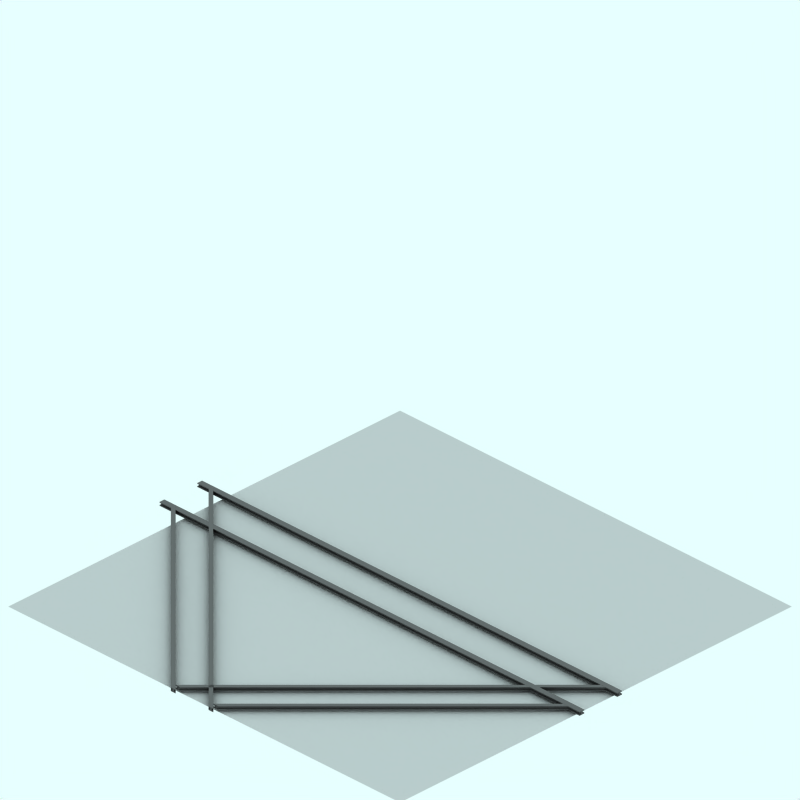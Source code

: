 # Source: tram.esw.blend  (saved by Blender 2.48.1; exported with 4.5.12 LTS)
import bpy
from mathutils import Matrix  # noqa: F401  (used for matrix-valued properties, if any)

bpy.ops.wm.read_factory_settings(use_empty=True)
scene = bpy.context.scene
scene.name = 'Scene'

# ---- collections
col_collection_1 = bpy.data.collections.new('Collection 1'); scene.collection.children.link(col_collection_1)
col_collection_2 = bpy.data.collections.new('Collection 2'); scene.collection.children.link(col_collection_2)
col_collection_2.hide_render = True
col_collection_2.hide_viewport = True
col_collection_3 = bpy.data.collections.new('Collection 3'); scene.collection.children.link(col_collection_3)
col_collection_3.hide_render = True
col_collection_3.hide_viewport = True

# ---- materials (node trees are filled in below, after node groups)
mat_rail = bpy.data.materials.new('Rail')
mat_rail.alpha_threshold = 0.0
mat_rail.preview_render_type = 'FLAT'
mat_rail.diffuse_color = (0.3382, 0.3382, 0.3382, 1.0)
mat_rail.roughness = 0.5
mat_rail.line_color = (0.0, 0.0, 0.0, 1.0)
mat_railtop = bpy.data.materials.new('RailTop')
mat_railtop.alpha_threshold = 0.0
mat_railtop.preview_render_type = 'FLAT'
mat_railtop.diffuse_color = (0.4254, 0.4237, 0.4237, 1.0)
mat_railtop.roughness = 0.5
mat_railtop.line_color = (0.0, 0.0, 0.0, 1.0)
mat_transparent_001 = bpy.data.materials.new('Transparent.001')
mat_transparent_001.alpha_threshold = 0.0
mat_transparent_001.preview_render_type = 'FLAT'
mat_transparent_001.roughness = 0.5

# ---- material node trees

# ---- world
world_world = bpy.data.worlds.new('World'); scene.world = world_world
world_world.color = (0.9059, 1.0, 1.0)
world_world.use_sun_shadow = False
world_world.sun_shadow_jitter_overblur = 0.0
world_world.cycles.sampling_method = 'MANUAL'
world_world.cycles.sample_map_resolution = 256

# ---- cameras
cam_camera_001 = bpy.data.cameras.new('Camera.001')
cam_camera_001.type = 'ORTHO'
cam_camera_001.passepartout_alpha = 0.2
cam_camera_001.clip_end = 100.0
cam_camera_001.lens = 35.0
cam_camera_001.ortho_scale = 12.0
cam_camera_001.display_size = 5.91
cam_camera_001.show_passepartout = False
cam_camera_001.show_safe_areas = True
cam_camera_001.dof.focus_distance = 0.0
cam_camera_001.dof.aperture_fstop = 128.0

# ---- lights
light_lamp = bpy.data.lights.new('Lamp', 'SUN')
light_lamp.transmission_factor = 0.0
light_lamp.angle = 1.571
light_lamp.energy = 0.028
light_lamp.shadow_buffer_clip_start = 0.5
light_lamp.shadow_soft_size = 1.0
light_lamp.shadow_cascade_max_distance = 1000.0
light_lamp.cycles.use_multiple_importance_sampling = False

# ---- meshes
me_cube_172 = bpy.data.meshes.new('Cube.172')
me_cube_172.from_pydata([(-0.4, 0.34, -4.36), (-0.4, 0.32, -4.36), (-0.5, 0.32, -4.36), (-0.5, 0.34, -4.36), (-0.4333, 0.34, -4.36), (-0.4667, 0.34, -4.36), (-0.4667, 0.4, -4.36), (-0.4333, 0.4, -4.36), (-0.5, 0.4, -4.36), (-0.5, 0.42, -4.36), (-0.4, 0.42, -4.36), (-0.4, 0.4, -4.36), (-4.31, 0.4, -0.45), (-4.31, 0.42, -0.45), (-4.31, 0.42, -0.55), (-4.31, 0.4, -0.55), (-4.31, 0.4, -0.4833), (-4.31, 0.4, -0.5166), (-4.31, 0.34, -0.5166), (-4.31, 0.34, -0.4833), (-4.31, 0.34, -0.55), (-4.31, 0.32, -0.55), (-4.31, 0.32, -0.45), (-4.31, 0.34, -0.45)], [], [(4, 5, 2, 1), (0, 4, 1), (5, 3, 2), (5, 4, 7, 6), (6, 8, 9), (11, 7, 10), (7, 6, 9, 10), (8, 6, 17, 15), (7, 11, 12, 16), (11, 10, 13, 12), (10, 9, 14, 13), (9, 8, 15, 14), (7, 4, 19, 16), (5, 6, 17, 18), (3, 5, 18, 20), (4, 0, 23, 19), (2, 3, 20, 21), (1, 2, 21, 22), (0, 1, 22, 23), (21, 18, 19, 22), (22, 19, 23), (21, 20, 18), (16, 19, 18, 17), (14, 15, 17), (13, 16, 12), (14, 17, 16, 13)])
me_cube_172.polygons.foreach_set('material_index', [0, 0, 0, 0, 0, 0, 0, 0, 0, 0, 1, 0, 0, 0, 0, 0, 0, 0, 0, 0, 0, 0, 0, 0, 0, 0])
me_cube_172.materials.append(mat_rail)
me_cube_172.materials.append(mat_railtop)
me_cube_172.use_remesh_preserve_volume = False
me_cube_172.use_remesh_preserve_attributes = False
me_cube_172.use_mirror_vertex_groups = False
me_cube_172.update()
me_cube_171 = bpy.data.meshes.new('Cube.171')
me_cube_171.from_pydata([(0.4, 0.34, -4.36), (0.4, 0.32, -4.36), (0.3, 0.32, -4.36), (0.3, 0.34, -4.36), (0.3667, 0.34, -4.36), (0.3333, 0.34, -4.36), (0.3333, 0.4, -4.36), (0.3667, 0.4, -4.36), (0.3, 0.4, -4.36), (0.3, 0.42, -4.36), (0.4, 0.42, -4.36), (0.4, 0.4, -4.36), (-4.31, 0.4, 0.35), (-4.31, 0.42, 0.35), (-4.31, 0.42, 0.25), (-4.31, 0.4, 0.25), (-4.31, 0.4, 0.3167), (-4.31, 0.4, 0.2834), (-4.31, 0.34, 0.2834), (-4.31, 0.34, 0.3167), (-4.31, 0.34, 0.25), (-4.31, 0.32, 0.25), (-4.31, 0.32, 0.35), (-4.31, 0.34, 0.35)], [], [(4, 5, 2, 1), (0, 4, 1), (5, 3, 2), (5, 4, 7, 6), (6, 8, 9), (11, 7, 10), (7, 6, 9, 10), (8, 6, 17, 15), (7, 11, 12, 16), (11, 10, 13, 12), (10, 9, 14, 13), (9, 8, 15, 14), (7, 4, 19, 16), (5, 6, 17, 18), (3, 5, 18, 20), (4, 0, 23, 19), (2, 3, 20, 21), (1, 2, 21, 22), (0, 1, 22, 23), (21, 18, 19, 22), (22, 19, 23), (21, 20, 18), (16, 19, 18, 17), (14, 15, 17), (13, 16, 12), (14, 17, 16, 13)])
me_cube_171.polygons.foreach_set('material_index', [0, 0, 0, 0, 0, 0, 0, 0, 0, 0, 1, 0, 0, 0, 0, 0, 0, 0, 0, 0, 0, 0, 0, 0, 0, 0])
me_cube_171.materials.append(mat_rail)
me_cube_171.materials.append(mat_railtop)
me_cube_171.use_remesh_preserve_volume = False
me_cube_171.use_remesh_preserve_attributes = False
me_cube_171.use_mirror_vertex_groups = False
me_cube_171.update()
me_cube_117 = bpy.data.meshes.new('Cube.117')
me_cube_117.from_pydata([(0.5, 0.34, 4.26), (0.5, 0.32, 4.26), (0.4, 0.32, 4.26), (0.4, 0.34, 4.26), (0.4667, 0.34, 4.26), (0.4333, 0.34, 4.26), (0.4333, 0.4, 4.26), (0.4667, 0.4, 4.26), (0.4, 0.4, 4.26), (0.4, 0.42, 4.26), (0.5, 0.42, 4.26), (0.5, 0.4, 4.26), (-4.11, 0.4, -0.35), (-4.11, 0.42, -0.35), (-4.11, 0.42, -0.25), (-4.11, 0.4, -0.25), (-4.11, 0.4, -0.3166), (-4.11, 0.4, -0.2833), (-4.11, 0.34, -0.2833), (-4.11, 0.34, -0.3166), (-4.11, 0.34, -0.25), (-4.11, 0.32, -0.25), (-4.11, 0.32, -0.35), (-4.11, 0.34, -0.35)], [], [(4, 5, 2, 1), (0, 4, 1), (5, 3, 2), (5, 4, 7, 6), (6, 8, 9), (11, 7, 10), (7, 6, 9, 10), (8, 6, 17, 15), (7, 11, 12, 16), (11, 10, 13, 12), (10, 9, 14, 13), (9, 8, 15, 14), (7, 4, 19, 16), (5, 6, 17, 18), (3, 5, 18, 20), (4, 0, 23, 19), (2, 3, 20, 21), (1, 2, 21, 22), (0, 1, 22, 23), (21, 18, 19, 22), (22, 19, 23), (21, 20, 18), (16, 19, 18, 17), (14, 15, 17), (13, 16, 12), (14, 17, 16, 13)])
me_cube_117.polygons.foreach_set('material_index', [0, 0, 0, 0, 0, 0, 0, 0, 0, 0, 1, 0, 0, 0, 0, 0, 0, 0, 0, 0, 0, 0, 0, 0, 0, 0])
me_cube_117.materials.append(mat_rail)
me_cube_117.materials.append(mat_railtop)
me_cube_117.use_remesh_preserve_volume = False
me_cube_117.use_remesh_preserve_attributes = False
me_cube_117.use_mirror_vertex_groups = False
me_cube_117.update()
me_cube_118 = bpy.data.meshes.new('Cube.118')
me_cube_118.from_pydata([(-0.3, 0.34, 4.26), (-0.3, 0.32, 4.26), (-0.4, 0.32, 4.26), (-0.4, 0.34, 4.26), (-0.3333, 0.34, 4.26), (-0.3667, 0.34, 4.26), (-0.3667, 0.4, 4.26), (-0.3333, 0.4, 4.26), (-0.4, 0.4, 4.26), (-0.4, 0.42, 4.26), (-0.3, 0.42, 4.26), (-0.3, 0.4, 4.26), (-4.11, 0.4, 0.45), (-4.11, 0.42, 0.45), (-4.11, 0.42, 0.55), (-4.11, 0.4, 0.55), (-4.11, 0.4, 0.4834), (-4.11, 0.4, 0.5167), (-4.11, 0.34, 0.5167), (-4.11, 0.34, 0.4834), (-4.11, 0.34, 0.55), (-4.11, 0.32, 0.55), (-4.11, 0.32, 0.45), (-4.11, 0.34, 0.45)], [], [(4, 5, 2, 1), (0, 4, 1), (5, 3, 2), (5, 4, 7, 6), (6, 8, 9), (11, 7, 10), (7, 6, 9, 10), (8, 6, 17, 15), (7, 11, 12, 16), (11, 10, 13, 12), (10, 9, 14, 13), (9, 8, 15, 14), (7, 4, 19, 16), (5, 6, 17, 18), (3, 5, 18, 20), (4, 0, 23, 19), (2, 3, 20, 21), (1, 2, 21, 22), (0, 1, 22, 23), (21, 18, 19, 22), (22, 19, 23), (21, 20, 18), (16, 19, 18, 17), (14, 15, 17), (13, 16, 12), (14, 17, 16, 13)])
me_cube_118.polygons.foreach_set('material_index', [0, 0, 0, 0, 0, 0, 0, 0, 0, 0, 1, 0, 0, 0, 0, 0, 0, 0, 0, 0, 0, 0, 0, 0, 0, 0])
me_cube_118.materials.append(mat_rail)
me_cube_118.materials.append(mat_railtop)
me_cube_118.use_remesh_preserve_volume = False
me_cube_118.use_remesh_preserve_attributes = False
me_cube_118.use_mirror_vertex_groups = False
me_cube_118.update()
me_cube_078 = bpy.data.meshes.new('Cube.078')
me_cube_078.from_pydata([(-0.25, 0.34, 4.55), (-0.25, 0.32, 4.55), (-0.35, 0.32, 4.55), (-0.35, 0.34, 4.55), (-0.2833, 0.34, 4.55), (-0.3167, 0.34, 4.55), (-0.3167, 0.4, 4.55), (-0.2833, 0.4, 4.55), (-0.35, 0.4, 4.55), (-0.35, 0.42, 4.55), (-0.25, 0.42, 4.55), (-0.25, 0.4, 4.55), (-0.25, 0.4, -4.36), (-0.25, 0.42, -4.36), (-0.35, 0.42, -4.36), (-0.35, 0.4, -4.36), (-0.2833, 0.4, -4.36), (-0.3167, 0.4, -4.36), (-0.3167, 0.34, -4.36), (-0.2833, 0.34, -4.36), (-0.35, 0.34, -4.36), (-0.35, 0.32, -4.36), (-0.25, 0.32, -4.36), (-0.25, 0.34, -4.36)], [], [(4, 5, 2, 1), (0, 4, 1), (5, 3, 2), (5, 4, 7, 6), (6, 8, 9), (11, 7, 10), (7, 6, 9, 10), (8, 6, 17, 15), (7, 11, 12, 16), (11, 10, 13, 12), (10, 9, 14, 13), (9, 8, 15, 14), (7, 4, 19, 16), (5, 6, 17, 18), (3, 5, 18, 20), (4, 0, 23, 19), (2, 3, 20, 21), (1, 2, 21, 22), (0, 1, 22, 23), (21, 18, 19, 22), (22, 19, 23), (21, 20, 18), (16, 19, 18, 17), (14, 15, 17), (13, 16, 12), (14, 17, 16, 13)])
me_cube_078.polygons.foreach_set('material_index', [0, 0, 0, 0, 0, 0, 0, 0, 0, 0, 1, 0, 0, 0, 0, 0, 0, 0, 0, 0, 0, 0, 0, 0, 0, 0])
me_cube_078.materials.append(mat_rail)
me_cube_078.materials.append(mat_railtop)
me_cube_078.use_remesh_preserve_volume = False
me_cube_078.use_remesh_preserve_attributes = False
me_cube_078.use_mirror_vertex_groups = False
me_cube_078.update()
me_cube_077 = bpy.data.meshes.new('Cube.077')
me_cube_077.from_pydata([(0.55, 0.34, 4.55), (0.55, 0.32, 4.55), (0.45, 0.32, 4.55), (0.45, 0.34, 4.55), (0.5167, 0.34, 4.55), (0.4833, 0.34, 4.55), (0.4833, 0.4, 4.55), (0.5167, 0.4, 4.55), (0.45, 0.4, 4.55), (0.45, 0.42, 4.55), (0.55, 0.42, 4.55), (0.55, 0.4, 4.55), (0.55, 0.4, -4.36), (0.55, 0.42, -4.36), (0.45, 0.42, -4.36), (0.45, 0.4, -4.36), (0.5167, 0.4, -4.36), (0.4833, 0.4, -4.36), (0.4833, 0.34, -4.36), (0.5167, 0.34, -4.36), (0.45, 0.34, -4.36), (0.45, 0.32, -4.36), (0.55, 0.32, -4.36), (0.55, 0.34, -4.36)], [], [(4, 5, 2, 1), (0, 4, 1), (5, 3, 2), (5, 4, 7, 6), (6, 8, 9), (11, 7, 10), (7, 6, 9, 10), (8, 6, 17, 15), (7, 11, 12, 16), (11, 10, 13, 12), (10, 9, 14, 13), (9, 8, 15, 14), (7, 4, 19, 16), (5, 6, 17, 18), (3, 5, 18, 20), (4, 0, 23, 19), (2, 3, 20, 21), (1, 2, 21, 22), (0, 1, 22, 23), (21, 18, 19, 22), (22, 19, 23), (21, 20, 18), (16, 19, 18, 17), (14, 15, 17), (13, 16, 12), (14, 17, 16, 13)])
me_cube_077.polygons.foreach_set('material_index', [0, 0, 0, 0, 0, 0, 0, 0, 0, 0, 1, 0, 0, 0, 0, 0, 0, 0, 0, 0, 0, 0, 0, 0, 0, 0])
me_cube_077.materials.append(mat_rail)
me_cube_077.materials.append(mat_railtop)
me_cube_077.use_remesh_preserve_volume = False
me_cube_077.use_remesh_preserve_attributes = False
me_cube_077.use_mirror_vertex_groups = False
me_cube_077.update()
me_plane = bpy.data.meshes.new('Plane')
me_plane.from_pydata([(4.235, 4.043, -2.226), (4.235, -4.267, -2.226), (-4.075, -4.267, -2.226), (-4.075, 4.043, -2.226)], [], [(0, 3, 2, 1)])
me_plane.materials.append(mat_transparent_001)
me_plane.use_remesh_preserve_volume = False
me_plane.use_remesh_preserve_attributes = False
me_plane.use_mirror_vertex_groups = False
me_plane.update()
me_sphere = bpy.data.meshes.new('Sphere')
me_sphere.from_pydata([(-1.333e-06, 1.25e-06, 31.62), (-22.88, 16.62, 14.14), (8.74, 26.9, 14.14), (28.28, 4.856e-07, 14.14), (-8.74, 26.9, -14.14), (22.88, 16.62, -14.14), (-28.28, -7.508e-07, -14.14), (1.432e-06, -1.515e-06, -31.62), (-13.45, 9.772, 26.9), (5.137, 15.81, 26.9), (-8.313, 25.58, 16.63), (-26.9, 5.941e-07, 16.63), (16.63, 1.043e-06, 26.9), (21.76, 15.81, 16.63), (-30.08, 9.772, -1.941e-06), (-18.59, 25.58, -2.13e-06), (4.973e-08, 31.62, -1.581e-06), (18.59, 25.58, -5.047e-07), (30.08, 9.772, 6.886e-07), (-21.76, 15.81, -16.63), (8.313, 25.58, -16.63), (26.9, -8.593e-07, -16.63), (-16.63, -1.308e-06, -26.9), (-5.137, 15.81, -26.9), (13.45, 9.772, -26.9), (-24.33, 17.68, -2.035e-06), (-20.73, 21.1, 7.071), (-21.46, 21.63, -2.082e-06), (-19.66, 23.34, 3.536), (-22.53, 19.39, 3.536), (-22.9, 19.65, -2.059e-06), (-20.02, 23.61, -2.106e-06), (-20.2, 22.22, 5.303), (-19.12, 24.46, 1.768), (-21.63, 20.25, 5.303), (-23.43, 18.53, 1.768), (-20.56, 22.49, 1.768), (-21.1, 21.37, 3.536), (-22.0, 20.51, 1.768), (-22.18, 20.64, -2.071e-06), (-20.74, 22.62, -2.094e-06), (-19.93, 22.78, 4.419), (-19.39, 23.9, 2.652), (-22.08, 19.82, 4.419), (-22.98, 18.96, 2.652), (-21.01, 22.06, 0.8839), (-20.11, 22.92, 2.652), (-21.82, 20.38, 3.536), (-20.38, 22.36, 3.536), (-21.73, 21.07, 0.8839), (-22.26, 19.95, 2.652), (-20.29, 23.05, 0.8839), (-19.57, 24.04, 0.8839), (-19.84, 23.48, 1.768), (-20.83, 21.93, 2.652), (-21.55, 20.94, 2.652), (-21.28, 21.5, 1.768), (-23.16, 19.09, 0.8839), (-22.45, 20.08, 0.8839), (-22.71, 19.52, 1.768), (-21.37, 20.81, 4.419), (-20.65, 21.8, 4.419), (-20.92, 21.24, 5.303), (-6.725, 4.886, 29.26), (-18.17, 13.2, 20.52), (2.569, 7.906, 29.26), (6.939, 21.36, 20.52), (0.2137, 26.24, 15.38), (-15.6, 21.1, 15.38), (-24.89, 8.312, 15.38), (-29.18, 4.886, -7.071), (-26.48, 13.2, 7.071), (-13.66, 26.24, -7.071), (4.37, 29.26, 7.071), (-4.37, 29.26, -7.071), (13.66, 26.24, 7.071), (20.73, 21.1, -7.071), (-25.02, 7.906, -15.38), (-15.25, 21.36, -15.38), (-0.2137, 26.24, -15.38), (15.6, 21.1, -15.38), (-22.45, -1.03e-06, -20.52), (-8.313, -1.412e-06, -29.26), (-6.939, 21.36, -20.52), (-2.569, 7.906, -29.26), (18.17, 13.2, -20.52), (6.725, 4.886, -29.26), (-10.88, 17.68, 21.76), (-4.156, 12.79, 26.9), (-1.588, 20.7, 21.76), (-20.17, 4.886, 21.76), (-28.49, 4.886, 8.313), (-4.156, 28.6, 8.313), (-13.45, 25.58, 8.313), (-9.294, 28.6, -1.855e-06), (-25.92, 12.79, -8.313), (-20.17, 20.7, -8.313), (4.156, 28.6, -8.313), (9.294, 28.6, -1.043e-06), (13.45, 25.58, -8.313), (-13.45, 15.81, -21.76), (-19.19, 7.906, -21.76), (-10.88, 7.906, -26.9), (10.88, 17.68, -21.76), (1.588, 20.7, -21.76), (4.156, 12.79, -26.9), (-19.08, 24.81, 0.4419)], [], [(9, 13, 12), (3, 12, 13), (18, 3, 13), (13, 17, 18), (21, 18, 5), (30, 25, 19), (26, 32, 10), (25, 35, 1), (34, 26, 1), (31, 40, 19), (40, 27, 19), (27, 39, 19), (39, 30, 19), (32, 41, 10), (41, 28, 10), (28, 42, 10), (42, 33, 10), (51, 36, 45), (45, 40, 51), (31, 51, 40), (40, 45, 27), (51, 31, 52), (52, 53, 51), (36, 51, 53), (53, 52, 33), (42, 28, 46), (46, 53, 42), (33, 42, 53), (53, 46, 36), (54, 36, 46), (46, 48, 54), (37, 54, 48), (48, 46, 28), (54, 37, 55), (55, 56, 54), (36, 54, 56), (56, 55, 38), (49, 27, 45), (45, 56, 49), (38, 49, 56), (56, 45, 36), (50, 38, 55), (55, 47, 50), (29, 50, 47), (47, 55, 37), (30, 57, 25), (57, 35, 25), (57, 30, 58), (58, 59, 57), (35, 57, 59), (59, 58, 38), (50, 29, 44), (44, 59, 50), (38, 50, 59), (59, 44, 35), (49, 38, 58), (58, 39, 49), (27, 49, 39), (39, 58, 30), (60, 34, 43), (43, 47, 60), (37, 60, 47), (47, 43, 29), (60, 37, 61), (61, 62, 60), (34, 60, 62), (62, 61, 32), (34, 62, 26), (62, 32, 26), (41, 32, 61), (61, 48, 41), (28, 41, 48), (48, 61, 37), (35, 44, 1), (44, 29, 1), (29, 43, 1), (43, 34, 1), (68, 10, 87), (87, 64, 68), (1, 68, 64), (64, 87, 8), (88, 8, 87), (87, 89, 88), (9, 88, 89), (89, 87, 10), (67, 2, 66), (66, 89, 67), (10, 67, 89), (89, 66, 9), (88, 9, 65), (65, 63, 88), (8, 88, 63), (65, 0, 63), (90, 11, 69), (69, 64, 90), (8, 90, 64), (64, 69, 1), (9, 66, 13), (66, 2, 13), (0, 65, 12), (65, 9, 12), (91, 14, 71), (71, 69, 91), (11, 91, 69), (69, 71, 1), (92, 16, 73), (73, 67, 92), (10, 92, 67), (67, 73, 2), (92, 10, 93), (93, 94, 92), (16, 92, 94), (94, 93, 15), (72, 4, 74), (74, 94, 72), (15, 72, 94), (94, 74, 16), (17, 76, 18), (76, 5, 18), (2, 75, 13), (75, 17, 13), (77, 19, 95), (95, 70, 77), (6, 77, 70), (70, 95, 14), (78, 4, 72), (72, 96, 78), (19, 78, 96), (96, 72, 15), (79, 20, 97), (97, 74, 79), (4, 79, 74), (74, 97, 16), (98, 16, 97), (97, 99, 98), (17, 98, 99), (99, 97, 20), (80, 5, 76), (76, 99, 80), (20, 80, 99), (99, 76, 17), (98, 17, 75), (75, 73, 98), (16, 98, 73), (73, 75, 2), (100, 23, 83), (83, 78, 100), (19, 100, 78), (78, 83, 4), (100, 19, 101), (101, 102, 100), (23, 100, 102), (102, 101, 22), (82, 7, 84), (84, 102, 82), (22, 82, 102), (102, 84, 23), (81, 22, 101), (101, 77, 81), (6, 81, 77), (77, 101, 19), (103, 24, 85), (85, 80, 103), (20, 103, 80), (80, 85, 5), (103, 20, 104), (104, 105, 103), (24, 103, 105), (105, 104, 23), (84, 7, 86), (86, 105, 84), (23, 84, 105), (105, 86, 24), (83, 23, 104), (104, 79, 83), (4, 83, 79), (79, 104, 20), (5, 85, 21), (85, 24, 21), (14, 95, 25), (95, 19, 25), (1, 71, 25), (71, 14, 25), (10, 68, 26), (68, 1, 26), (19, 96, 31), (96, 15, 31), (15, 93, 33), (93, 10, 33), (52, 106, 33), (106, 15, 33), (15, 106, 31), (106, 52, 31)])
me_sphere.use_remesh_preserve_volume = False
me_sphere.use_remesh_preserve_attributes = False
me_sphere.use_mirror_vertex_groups = False
me_sphere.update()

# ---- objects
ob_cube_003 = bpy.data.objects.new('Cube.003', me_cube_172)
ob_cube_002 = bpy.data.objects.new('Cube.002', me_cube_171)
ob_cube_105 = bpy.data.objects.new('Cube.105', me_cube_117)
ob_cube_104 = bpy.data.objects.new('Cube.104', me_cube_118)
ob_cube_075 = bpy.data.objects.new('Cube.075', me_cube_078)
ob_cube_074 = bpy.data.objects.new('Cube.074', me_cube_077)
ob_plane = bpy.data.objects.new('Plane', me_plane)
ob_camera = bpy.data.objects.new('Camera', cam_camera_001)
ob_sphere = bpy.data.objects.new('Sphere', me_sphere)
ob_lamp_001 = bpy.data.objects.new('Lamp.001', light_lamp)

# ---- transforms, parenting, visibility, modifiers, constraints
ob_cube_003.location = (0.0, 0.0, -0.2473)
ob_cube_003.rotation_euler = (1.571, -0.0, -0.0)
ob_cube_003.scale = (1.0, 0.6687, -1.0)
ob_cube_003.lock_rotations_4d = False
ob_cube_003.empty_display_type = 'ARROWS'
ob_cube_003.color = (0.0, 0.0, 0.0, 1.0)
ob_cube_003.lineart.crease_threshold = 0.0
ob_cube_002.location = (0.0, 0.0, -0.2473)
ob_cube_002.rotation_euler = (1.571, -0.0, -0.0)
ob_cube_002.scale = (1.0, 0.6687, -1.0)
ob_cube_002.lock_rotations_4d = False
ob_cube_002.empty_display_type = 'ARROWS'
ob_cube_002.color = (0.0, 0.0, 0.0, 1.0)
ob_cube_002.lineart.crease_threshold = 0.0
ob_cube_105.location = (0.0, 0.0, -0.2473)
ob_cube_105.rotation_euler = (1.571, -0.0, -0.0)
ob_cube_105.scale = (-1.0, 0.6687, 1.0)
ob_cube_105.lock_rotations_4d = False
ob_cube_105.empty_display_type = 'ARROWS'
ob_cube_105.color = (0.0, 0.0, 0.0, 1.0)
ob_cube_105.lineart.crease_threshold = 0.0
ob_cube_104.location = (0.0, 0.0, -0.2473)
ob_cube_104.rotation_euler = (1.571, -0.0, -0.0)
ob_cube_104.scale = (-1.0, 0.6687, 1.0)
ob_cube_104.lock_rotations_4d = False
ob_cube_104.empty_display_type = 'ARROWS'
ob_cube_104.color = (0.0, 0.0, 0.0, 1.0)
ob_cube_104.lineart.crease_threshold = 0.0
ob_cube_075.location = (0.0, 0.0, -0.2473)
ob_cube_075.rotation_euler = (1.571, -0.0, -1.571)
ob_cube_075.scale = (1.0, 0.6687, 1.0)
ob_cube_075.lock_rotations_4d = False
ob_cube_075.empty_display_type = 'ARROWS'
ob_cube_075.color = (0.0, 0.0, 0.0, 1.0)
ob_cube_075.lineart.crease_threshold = 0.0
ob_cube_074.location = (0.0, 0.0, -0.2473)
ob_cube_074.rotation_euler = (1.571, -0.0, -1.571)
ob_cube_074.scale = (1.0, 0.6687, 1.0)
ob_cube_074.lock_rotations_4d = False
ob_cube_074.empty_display_type = 'ARROWS'
ob_cube_074.color = (0.0, 0.0, 0.0, 1.0)
ob_cube_074.lineart.crease_threshold = 0.0
ob_cube_074.material_slots[1].link = 'OBJECT'; ob_cube_074.material_slots[1].material = mat_railtop
ob_plane.location = (0.01551, 0.01694, 1.419)
ob_plane.scale = (1.0, 1.0, 0.6687)
ob_plane.lock_rotations_4d = False
ob_plane.empty_display_type = 'ARROWS'
ob_plane.color = (0.0, 0.0, 0.0, 1.0)
ob_plane.lineart.crease_threshold = 0.0
ob_camera.location = (10.0, -10.0, 11.6)
ob_camera.rotation_euler = (1.047, 0.0, 0.7854)
ob_camera.lock_rotations_4d = False
ob_camera.empty_display_type = 'ARROWS'
ob_camera.color = (0.0, 0.0, 0.0, 1.0)
ob_camera.lineart.crease_threshold = 0.0
ob_sphere.location = (-0.02993, 0.1261, 0.07312)
ob_sphere.rotation_euler = (1.571, -0.0, 1.571)
ob_sphere.lock_rotations_4d = False
ob_sphere.empty_display_type = 'ARROWS'
ob_sphere.color = (0.0, 0.0, 0.0, 1.0)
ob_sphere.show_instancer_for_render = False
ob_sphere.instance_type = 'VERTS'
ob_sphere.use_instance_vertices_rotation = True
ob_sphere.lineart.crease_threshold = 0.0
ob_lamp_001.parent = ob_sphere
ob_lamp_001.matrix_parent_inverse = Matrix(((-4.371e-08, 1.0, -2.118e-22, -0.1261), (4.371e-08, 1.911e-15, 1.0, -0.07312), (1.0, 4.371e-08, -4.371e-08, 0.02993), (0.0, 0.0, 0.0, 1.0)))
ob_lamp_001.location = (-0.02993, 0.1261, 0.07312)
ob_lamp_001.rotation_euler = (1.571, -0.0, 1.571)
ob_lamp_001.lock_rotations_4d = False
ob_lamp_001.empty_display_type = 'ARROWS'
ob_lamp_001.color = (0.0, 0.0, 0.0, 1.0)
ob_lamp_001.lineart.crease_threshold = 0.0

# ---- collection membership
col_collection_1.objects.link(ob_cube_003)
col_collection_1.objects.link(ob_cube_002)
col_collection_1.objects.link(ob_cube_105)
col_collection_1.objects.link(ob_cube_104)
col_collection_1.objects.link(ob_cube_075)
col_collection_1.objects.link(ob_cube_074)
col_collection_1.objects.link(ob_plane)
col_collection_2.objects.link(ob_camera)
col_collection_3.objects.link(ob_sphere)
col_collection_3.objects.link(ob_lamp_001)

# ---- scene / render settings (as saved in the file)
scene.camera = ob_camera
scene.frame_start = 1; scene.frame_end = 250; scene.frame_set(11)
scene.render.engine = 'BLENDER_EEVEE_NEXT'
scene.render.image_settings.color_mode = 'RGB'
scene.render.image_settings.compression = 90
scene.render.resolution_x = 128
scene.render.resolution_y = 128
scene.render.pixel_aspect_x = 100.0
scene.render.pixel_aspect_y = 100.0
scene.render.fps = 25
scene.render.dither_intensity = 0.0
scene.render.use_compositing = False
scene.render.use_sequencer = False
scene.render.bake_margin = 2
scene.render.bake_bias = 0.0
scene.render.use_stamp_time = False
scene.render.use_stamp_date = False
scene.render.use_stamp_frame = False
scene.render.use_stamp_camera = False
scene.render.use_stamp_scene = False
scene.render.use_stamp_filename = False
scene.render.use_stamp_render_time = False
scene.render.stamp_font_size = 0
scene.cycles.use_denoising = False
scene.cycles.samples = 10
scene.cycles.sampling_pattern = 'TABULATED_SOBOL'
scene.cycles.light_sampling_threshold = 0.0
scene.cycles.use_adaptive_sampling = False
scene.cycles.use_light_tree = False
scene.cycles.blur_glossy = 0.0
scene.cycles.volume_bounces = 1
scene.cycles.pixel_filter_type = 'GAUSSIAN'
scene.cycles.sample_clamp_indirect = 0.0
scene.view_settings.view_transform = 'Raw'
bpy.context.view_layer.update()
